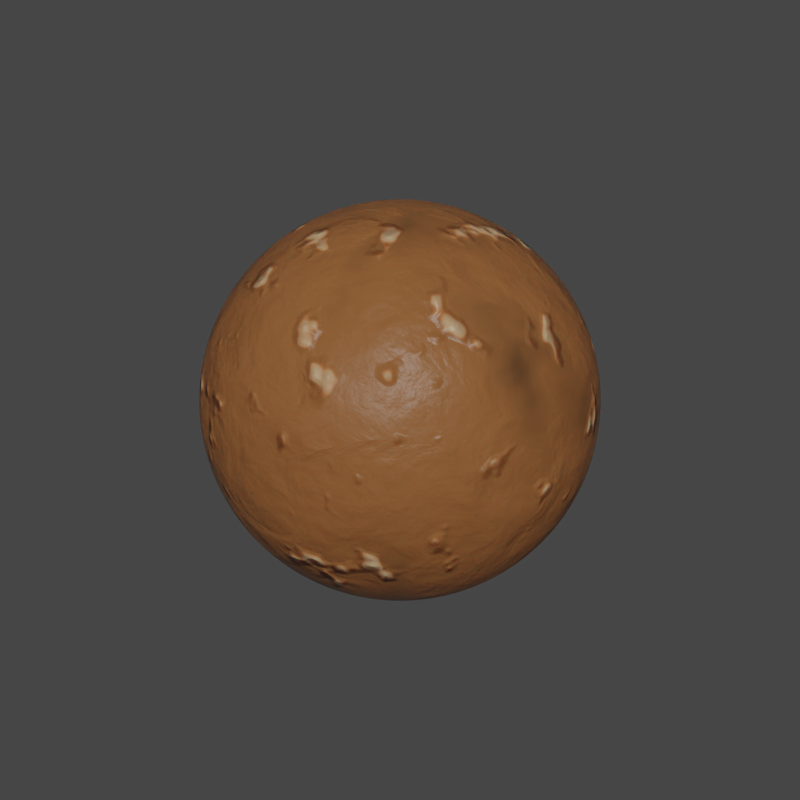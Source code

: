 # Source: Toffee_Nuts.blend  (saved by Blender 2.83.18; exported with 4.5.12 LTS)
import bpy
from mathutils import Matrix  # noqa: F401  (used for matrix-valued properties, if any)

bpy.ops.wm.read_factory_settings(use_empty=True)
scene = bpy.context.scene
scene.name = 'Scene'

# ---- collections
col_collection_1 = bpy.data.collections.new('Collection 1'); scene.collection.children.link(col_collection_1)

# ---- materials (node trees are filled in below, after node groups)
mat_toffee_nuts = bpy.data.materials.new('Toffee&Nuts')

# ---- material node trees
mat_toffee_nuts.use_nodes = True; mat_toffee_nuts.node_tree.nodes.clear()
_N = mat_toffee_nuts.node_tree.nodes; _L = mat_toffee_nuts.node_tree.links
n0 = _N.new('ShaderNodeValToRGB'); n0.name = 'ColorRamp.001'; n0.location = (463, 377)
n0.color_ramp.interpolation = 'EASE'
while len(n0.color_ramp.elements) > 1: n0.color_ramp.elements.remove(n0.color_ramp.elements[-1])
n0.color_ramp.elements[0].position = 0.1292; n0.color_ramp.elements[0].color = (0.006796, 0.001993, 0.0008932, 1.0)
_e = n0.color_ramp.elements.new(0.1661); _e.color = (0.02829, 0.008875, 0.002789, 1.0)
_e = n0.color_ramp.elements.new(0.487); _e.color = (0.5046, 0.06345, 0.05477, 1.0)
n1 = _N.new('ShaderNodeHueSaturation'); n1.name = 'Hue Saturation Value'; n1.location = (783, 323)
n1.inputs[0].default_value = 0.54
n1.inputs[1].default_value = 1.07
n1.inputs[3].default_value = 0.5283
n2 = _N.new('ShaderNodeMix'); n2.name = 'Mix.001'; n2.location = (1013, 311)
n2.data_type = 'RGBA'
n2.blend_type = 'MULTIPLY'
n2.inputs[0].default_value = 0.5544
n2.inputs[7].default_value = (0.0, 0.5, 0.1055, 1.0)
n3 = _N.new('ShaderNodeMapping'); n3.name = 'Mapping.001'; n3.location = (201, 655)
n3.width = 240
n4 = _N.new('ShaderNodeTexNoise'); n4.name = 'Noise Texture.001'; n4.location = (491, 642)
n5 = _N.new('ShaderNodeTexCoord'); n5.name = 'Texture Coordinate.001'; n5.location = (-9, 638)
n6 = _N.new('ShaderNodeBsdfPrincipled'); n6.name = 'Principled BSDF'; n6.location = (1655, 288)
n6.distribution = 'GGX'
n6.subsurface_method = 'BURLEY'
n6.inputs[3].default_value = 1.45
n6.inputs[8].default_value = 1.0
n6.inputs[10].default_value = 0.03636
n6.inputs[13].default_value = 0.2361
n6.inputs[27].default_value = (0.0, 0.0, 0.0, 1.0)
n6.inputs[28].default_value = 1.0
n7 = _N.new('ShaderNodeMix'); n7.name = 'Mix.004'; n7.location = (1435, 299)
n7.data_type = 'RGBA'
n7.blend_type = 'LIGHTEN'
n7.inputs[0].default_value = 0.4626
n8 = _N.new('ShaderNodeValToRGB'); n8.name = 'ColorRamp.003'; n8.location = (1115, 540)
while len(n8.color_ramp.elements) > 1: n8.color_ramp.elements.remove(n8.color_ramp.elements[-1])
n8.color_ramp.elements[0].position = 0.0; n8.color_ramp.elements[0].color = (0.0, 0.0, 0.0, 1.0)
_e = n8.color_ramp.elements.new(0.3178); _e.color = (0.5, 0.1527, 0.04425, 1.0)
_e = n8.color_ramp.elements.new(1.0); _e.color = (1.0, 0.9174, 0.5732, 1.0)
n9 = _N.new('ShaderNodeValToRGB'); n9.name = 'ColorRamp.002'; n9.location = (795, 601)
n9.color_ramp.interpolation = 'B_SPLINE'
while len(n9.color_ramp.elements) > 1: n9.color_ramp.elements.remove(n9.color_ramp.elements[-1])
n9.color_ramp.elements[0].position = 0.5771; n9.color_ramp.elements[0].color = (0.0, 0.0, 0.0, 1.0)
_e = n9.color_ramp.elements.new(0.632); _e.color = (0.0, 0.0, 0.0, 1.0)
_e = n9.color_ramp.elements.new(0.671); _e.color = (0.5, 0.5, 0.5, 1.0)
_e = n9.color_ramp.elements.new(0.8253); _e.color = (1.0, 1.0, 1.0, 1.0)
_e = n9.color_ramp.elements.new(0.8401); _e.color = (0.0, 0.0, 0.0, 1.0)
_e = n9.color_ramp.elements.new(0.9368); _e.color = (0.0, 0.0, 0.0, 1.0)
n10 = _N.new('ShaderNodeBump'); n10.name = 'Bump'; n10.location = (1411, -53)
n10.inputs[0].default_value = 0.3129
n10.inputs[1].default_value = 1.0
n10.inputs[2].default_value = 1.0
n11 = _N.new('ShaderNodeValToRGB'); n11.name = 'ColorRamp'; n11.location = (421, 64)
while len(n11.color_ramp.elements) > 1: n11.color_ramp.elements.remove(n11.color_ramp.elements[-1])
n11.color_ramp.elements[0].position = 0.4091; n11.color_ramp.elements[0].color = (0.3316, 0.3316, 0.3316, 1.0)
_e = n11.color_ramp.elements.new(1.0); _e.color = (0.7397, 0.7397, 0.7397, 1.0)
n12 = _N.new('ShaderNodeTexNoise'); n12.name = 'Noise Texture'; n12.location = (206, 233)
n12.inputs[3].default_value = 16.0
n12.inputs[8].default_value = 0.05
n13 = _N.new('ShaderNodeObjectInfo'); n13.name = 'Object Info'; n13.location = (-846, -31)
n14 = _N.new('ShaderNodeValue'); n14.name = 'Value'; n14.location = (-549, -25)
n14.outputs[0].default_value = 2.9
n15 = _N.new('ShaderNodeValue'); n15.name = 'Value.001'; n15.location = (-544, -115)
n15.outputs[0].default_value = 4.7
n16 = _N.new('ShaderNodeMix'); n16.name = 'Mix'; n16.location = (-388, -31)
n16.data_type = 'RGBA'
n17 = _N.new('ShaderNodeTexCoord'); n17.name = 'Texture Coordinate'; n17.location = (-975, 282)
n18 = _N.new('ShaderNodeTexNoise'); n18.name = 'Musgrave Texture'; n18.location = (-464, 264)
n18.width = 150
n18.noise_type = 'RIDGED_MULTIFRACTAL'
n18.normalize = False
n18.inputs[2].default_value = 2.0
n18.inputs[3].default_value = 7.88
n18.inputs[4].default_value = 1.0
n18.inputs[5].default_value = 11.4
n18.inputs[6].default_value = 0.25
n19 = _N.new('ShaderNodeMix'); n19.name = 'Mix.002'; n19.location = (-234, 208)
n19.data_type = 'RGBA'
n19.inputs[0].default_value = 0.3503
n20 = _N.new('ShaderNodeMix'); n20.name = 'Mix.003'; n20.location = (-14, 220)
n20.data_type = 'RGBA'
n20.inputs[0].default_value = 0.5068
n21 = _N.new('ShaderNodeMapping'); n21.name = 'Mapping'; n21.location = (-765, 292)
n22 = _N.new('ShaderNodeDisplacement'); n22.name = 'Displacement'; n22.location = (1963, 128)
n22.inputs[1].default_value = 0.2
n22.inputs[2].default_value = 0.125
n23 = _N.new('ShaderNodeOutputMaterial'); n23.name = 'Material Output'; n23.location = (2134, 288)
n24 = _N.new('ShaderNodeMix'); n24.name = 'Mix.005'; n24.location = (1485, 168)
n24.data_type = 'RGBA'
n24.inputs[0].default_value = 0.03636
n24.inputs[7].default_value = (0.8, 0.5315, 0.3623, 1.0)
_L.new(n21.outputs[0], n18.inputs[0])
_L.new(n17.outputs[3], n21.inputs[0])
_L.new(n0.outputs[0], n1.inputs[4])
_L.new(n22.outputs[0], n23.inputs[2])
_L.new(n11.outputs[0], n22.inputs[0])
_L.new(n11.outputs[0], n6.inputs[2])
_L.new(n12.outputs[0], n0.inputs[0])
_L.new(n12.outputs[0], n11.inputs[0])
_L.new(n14.outputs[0], n16.inputs[6])
_L.new(n15.outputs[0], n16.inputs[7])
_L.new(n13.outputs[5], n16.inputs[0])
_L.new(n16.outputs[2], n12.inputs[2])
_L.new(n1.outputs[0], n2.inputs[6])
_L.new(n2.outputs[2], n7.inputs[6])
_L.new(n18.outputs[0], n19.inputs[6])
_L.new(n19.outputs[2], n20.inputs[6])
_L.new(n20.outputs[2], n12.inputs[0])
_L.new(n21.outputs[0], n20.inputs[7])
_L.new(n3.outputs[0], n4.inputs[0])
_L.new(n4.outputs[0], n9.inputs[0])
_L.new(n5.outputs[3], n3.inputs[0])
_L.new(n6.outputs[0], n23.inputs[0])
_L.new(n9.outputs[0], n8.inputs[0])
_L.new(n8.outputs[0], n7.inputs[7])
_L.new(n9.outputs[0], n10.inputs[3])
_L.new(n10.outputs[0], n6.inputs[5])
_L.new(n7.outputs[2], n24.inputs[6])
_L.new(n24.outputs[2], n6.inputs[0])
n23.is_active_output = True

# ---- world
world_world = bpy.data.worlds.new('World'); scene.world = world_world
world_world.use_nodes = True; world_world.node_tree.nodes.clear()
_N = world_world.node_tree.nodes; _L = world_world.node_tree.links
n0 = _N.new('ShaderNodeOutputWorld'); n0.name = 'World Output'; n0.location = (300, 300)
n1 = _N.new('ShaderNodeBackground'); n1.name = 'Background'; n1.location = (10, 300)
n1.inputs[0].default_value = (0.05088, 0.05088, 0.05088, 1.0)
_L.new(n1.outputs[0], n0.inputs[0])
n0.is_active_output = True
world_world.color = (0.05088, 0.05088, 0.05088)
world_world.use_sun_shadow = False
world_world.sun_shadow_jitter_overblur = 0.0
world_world.cycles.sampling_method = 'MANUAL'

# ---- meshes
me_cube = bpy.data.meshes.new('Cube')
me_cube.from_pydata([(-1.0, -1.0, -1.0), (-1.0, -1.0, 1.0), (-1.0, 1.0, -1.0), (-1.0, 1.0, 1.0), (1.0, -1.0, -1.0), (1.0, -1.0, 1.0), (1.0, 1.0, -1.0), (1.0, 1.0, 1.0)], [], [(0, 1, 3, 2), (2, 3, 7, 6), (6, 7, 5, 4), (4, 5, 1, 0), (2, 6, 4, 0), (7, 3, 1, 5)])
me_cube.polygons.foreach_set('use_smooth', [True] * 6)
me_cube.materials.append(mat_toffee_nuts)
me_cube.use_remesh_preserve_volume = False
me_cube.use_remesh_preserve_attributes = False
me_cube.use_mirror_vertex_groups = False
me_cube.update()

# ---- objects
ob_sphere = bpy.data.objects.new('Sphere', me_cube)

# ---- transforms, parenting, visibility, modifiers, constraints
ob_sphere.location = (0.0, 0.0, 0.0)
ob_sphere.rotation_euler = (0.0, -0.0, 3.142)
ob_sphere.lineart.crease_threshold = 0.0
_m = ob_sphere.modifiers.new('Subsurf', 'SUBSURF')
_m.uv_smooth = 'PRESERVE_CORNERS'
_m.levels = 6
_m.render_levels = 6
_m.show_only_control_edges = False
_m = ob_sphere.modifiers.new('Cast', 'CAST')
_m.factor = 1.0

# ---- collection membership
col_collection_1.objects.link(ob_sphere)

# ---- scene / render settings (as saved in the file)
scene.frame_start = 1; scene.frame_end = 250; scene.frame_set(1)
scene.render.engine = 'CYCLES'
scene.render.image_settings.compression = 50
scene.render.resolution_x = 540
scene.render.resolution_y = 540
scene.render.dither_intensity = 0.0
scene.render.film_transparent = True
scene.render.use_border = True
scene.cycles.use_denoising = False
scene.cycles.samples = 1000
scene.cycles.sampling_pattern = 'TABULATED_SOBOL'
scene.cycles.use_adaptive_sampling = False
scene.cycles.use_light_tree = False
scene.cycles.blur_glossy = 0.0
scene.cycles.sample_clamp_indirect = 0.0
scene.view_settings.view_transform = 'Filmic'
bpy.context.view_layer.update()

# ---- added for rendering (the .blend has no active camera and no usable light): camera, sun
cam_auto = bpy.data.cameras.new('AutoCamera')
cam_auto.lens = 50.0
cam_auto.sensor_width = 36.0
cam_auto.clip_end = 1000.0
ob_auto_camera = bpy.data.objects.new('AutoCamera', cam_auto)
scene.collection.objects.link(ob_auto_camera)
ob_auto_camera.location = (2.74435, -3.29322, 2.19548)
ob_auto_camera.rotation_euler = (1.09748, -7.21219e-08, 0.694738)
scene.camera = ob_auto_camera
light_auto_sun = bpy.data.lights.new('AutoSun', 'SUN')
light_auto_sun.energy = 3.0
light_auto_sun.angle = 0.0523599
ob_auto_sun = bpy.data.objects.new('AutoSun', light_auto_sun)
scene.collection.objects.link(ob_auto_sun)
ob_auto_sun.rotation_euler = (0.872665, 0.174533, 0.523599)
bpy.context.view_layer.update()
